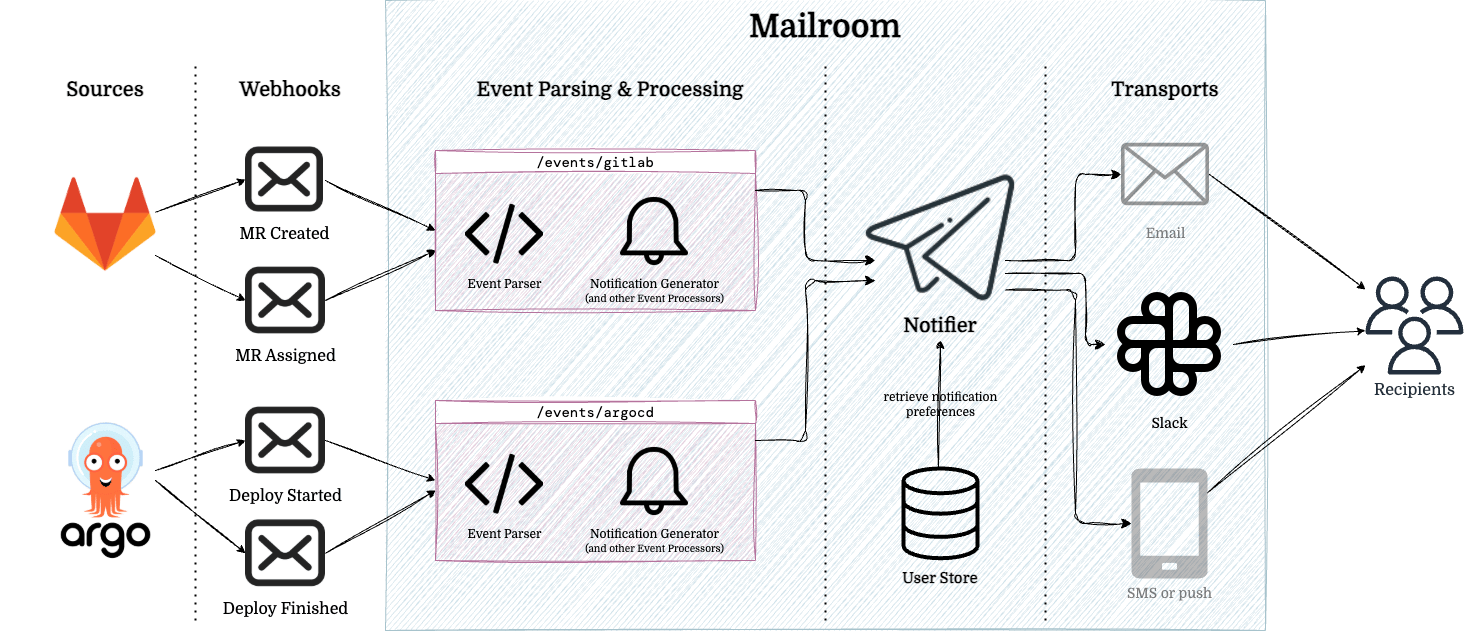

The diagram above was exported from draw.io. Its source (the exported page's mxGraphModel, read from the mxfile embedded in the PNG):
<mxGraphModel dx="1234" dy="739" grid="1" gridSize="10" guides="1" tooltips="1" connect="1" arrows="1" fold="1" page="1" pageScale="1" pageWidth="850" pageHeight="1100" background="none" math="0" shadow="0">
  <root>
    <mxCell id="0" />
    <mxCell id="1" parent="0" />
    <mxCell id="bta4ilJ5Z0Mczn9Pca9k-22" value="" style="shape=image;imageAspect=0;aspect=fixed;verticalLabelPosition=bottom;verticalAlign=top;image=data:image/png,(base64 omitted: 18840 chars);fontFamily=Domine;fontSource=https%3A%2F%2Ffonts.googleapis.com%2Fcss%3Ffamily%3DDomine;" parent="1" vertex="1">
      <mxGeometry x="4.49" y="440" width="211.01" height="140" as="geometry" />
    </mxCell>
    <mxCell id="bta4ilJ5Z0Mczn9Pca9k-25" value="MR Created" style="shape=image;html=1;verticalAlign=top;verticalLabelPosition=bottom;labelBackgroundColor=#ffffff;imageAspect=0;aspect=fixed;image=https://cdn4.iconfinder.com/data/icons/essentials-71/24/001_-_Envelope-128.png;fontSize=16;fontFamily=Domine;fontSource=https%3A%2F%2Ffonts.googleapis.com%2Fcss%3Ffamily%3DDomine;" parent="1" vertex="1">
      <mxGeometry x="250" y="160" width="78" height="78" as="geometry" />
    </mxCell>
    <mxCell id="bta4ilJ5Z0Mczn9Pca9k-26" value="MR Assigned" style="shape=image;html=1;verticalAlign=top;verticalLabelPosition=bottom;labelBackgroundColor=#ffffff;imageAspect=0;aspect=fixed;image=https://cdn4.iconfinder.com/data/icons/essentials-71/24/001_-_Envelope-128.png;fontSize=16;fontFamily=Domine;fontSource=https%3A%2F%2Ffonts.googleapis.com%2Fcss%3Ffamily%3DDomine;" parent="1" vertex="1">
      <mxGeometry x="250" y="280" width="80" height="80" as="geometry" />
    </mxCell>
    <mxCell id="bta4ilJ5Z0Mczn9Pca9k-27" value="Deploy Started" style="shape=image;html=1;verticalAlign=top;verticalLabelPosition=bottom;labelBackgroundColor=#ffffff;imageAspect=0;aspect=fixed;image=https://cdn4.iconfinder.com/data/icons/essentials-71/24/001_-_Envelope-128.png;fontSize=16;sketch=1;curveFitting=1;jiggle=2;fontFamily=Domine;fontSource=https%3A%2F%2Ffonts.googleapis.com%2Fcss%3Ffamily%3DDomine;" parent="1" vertex="1">
      <mxGeometry x="250" y="420" width="80" height="80" as="geometry" />
    </mxCell>
    <mxCell id="bta4ilJ5Z0Mczn9Pca9k-28" value="" style="endArrow=classic;html=1;rounded=0;entryX=0;entryY=0.5;entryDx=0;entryDy=0;sketch=1;curveFitting=1;jiggle=2;fontFamily=Domine;fontSource=https%3A%2F%2Ffonts.googleapis.com%2Fcss%3Ffamily%3DDomine;" parent="1" target="bta4ilJ5Z0Mczn9Pca9k-25" edge="1">
      <mxGeometry width="50" height="50" relative="1" as="geometry">
        <mxPoint x="160" y="231.78571428571422" as="sourcePoint" />
        <mxPoint x="280" y="250" as="targetPoint" />
      </mxGeometry>
    </mxCell>
    <mxCell id="bta4ilJ5Z0Mczn9Pca9k-30" value="" style="endArrow=classic;html=1;rounded=0;entryX=0;entryY=0.5;entryDx=0;entryDy=0;sketch=1;curveFitting=1;jiggle=2;fontFamily=Domine;fontSource=https%3A%2F%2Ffonts.googleapis.com%2Fcss%3Ffamily%3DDomine;" parent="1" target="bta4ilJ5Z0Mczn9Pca9k-27" edge="1">
      <mxGeometry width="50" height="50" relative="1" as="geometry">
        <mxPoint x="160" y="490" as="sourcePoint" />
        <mxPoint x="344.23" y="420" as="targetPoint" />
      </mxGeometry>
    </mxCell>
    <mxCell id="bta4ilJ5Z0Mczn9Pca9k-31" value="" style="endArrow=classic;html=1;rounded=0;entryX=0;entryY=0.5;entryDx=0;entryDy=0;sketch=1;curveFitting=1;jiggle=2;fontFamily=Domine;fontSource=https%3A%2F%2Ffonts.googleapis.com%2Fcss%3Ffamily%3DDomine;" parent="1" target="bta4ilJ5Z0Mczn9Pca9k-26" edge="1">
      <mxGeometry width="50" height="50" relative="1" as="geometry">
        <mxPoint x="160" y="275" as="sourcePoint" />
        <mxPoint x="250" y="209" as="targetPoint" />
      </mxGeometry>
    </mxCell>
    <mxCell id="bta4ilJ5Z0Mczn9Pca9k-32" value="" style="endArrow=none;dashed=1;html=1;dashPattern=1 3;strokeWidth=2;rounded=0;fontFamily=Domine;fontSource=https%3A%2F%2Ffonts.googleapis.com%2Fcss%3Ffamily%3DDomine;" parent="1" edge="1">
      <mxGeometry width="50" height="50" relative="1" as="geometry">
        <mxPoint x="200" y="640" as="sourcePoint" />
        <mxPoint x="200" y="80" as="targetPoint" />
      </mxGeometry>
    </mxCell>
    <mxCell id="bta4ilJ5Z0Mczn9Pca9k-34" value="&lt;b&gt;&lt;font style=&quot;font-size: 20px;&quot;&gt;Sources&lt;/font&gt;&lt;/b&gt;" style="text;html=1;align=center;verticalAlign=middle;whiteSpace=wrap;rounded=0;fontFamily=Domine;fontSource=https%3A%2F%2Ffonts.googleapis.com%2Fcss%3Ffamily%3DDomine;" parent="1" vertex="1">
      <mxGeometry x="79.99000000000001" y="94" width="60" height="30" as="geometry" />
    </mxCell>
    <mxCell id="bta4ilJ5Z0Mczn9Pca9k-35" value="&lt;b&gt;&lt;font style=&quot;font-size: 20px;&quot;&gt;Webhooks&lt;/font&gt;&lt;/b&gt;" style="text;html=1;align=center;verticalAlign=middle;whiteSpace=wrap;rounded=0;fontFamily=Domine;fontSource=https%3A%2F%2Ffonts.googleapis.com%2Fcss%3Ffamily%3DDomine;" parent="1" vertex="1">
      <mxGeometry x="260" y="94" width="70" height="30" as="geometry" />
    </mxCell>
    <mxCell id="bta4ilJ5Z0Mczn9Pca9k-37" value="" style="rounded=0;whiteSpace=wrap;html=1;fillColor=#D1E3EB;strokeColor=#A7C3CC;glass=0;shadow=0;sketch=1;curveFitting=1;jiggle=2;fontFamily=Domine;fontSource=https%3A%2F%2Ffonts.googleapis.com%2Fcss%3Ffamily%3DDomine;" parent="1" vertex="1">
      <mxGeometry x="390" y="20" width="880" height="630" as="geometry" />
    </mxCell>
    <mxCell id="bta4ilJ5Z0Mczn9Pca9k-39" value="&lt;h1 style=&quot;margin-top: 0px;&quot;&gt;Mailroom&lt;/h1&gt;" style="text;html=1;whiteSpace=wrap;overflow=hidden;rounded=0;fontStyle=0;fontSize=16;align=center;fontFamily=Domine;fontSource=https%3A%2F%2Ffonts.googleapis.com%2Fcss%3Ffamily%3DDomine;" parent="1" vertex="1">
      <mxGeometry x="715" y="21" width="230" height="40" as="geometry" />
    </mxCell>
    <mxCell id="bta4ilJ5Z0Mczn9Pca9k-42" value="&lt;font style=&quot;font-weight: normal; font-size: 14px;&quot;&gt;/events/gitlab&lt;/font&gt;" style="swimlane;whiteSpace=wrap;html=1;sketch=1;curveFitting=1;jiggle=2;swimlaneLine=1;strokeColor=#B5739D;fontFamily=DM Mono;fontSource=https%3A%2F%2Ffonts.googleapis.com%2Fcss%3Ffamily%3DDM%2BMono;swimlaneFillColor=#E6D0DE;" parent="1" vertex="1">
      <mxGeometry x="440" y="170" width="320" height="160" as="geometry" />
    </mxCell>
    <mxCell id="bta4ilJ5Z0Mczn9Pca9k-43" value="Event Parser" style="shape=image;html=1;verticalAlign=top;verticalLabelPosition=bottom;labelBackgroundColor=none;imageAspect=0;aspect=fixed;image=https://cdn2.iconfinder.com/data/icons/font-awesome/1792/code-128.png;fontFamily=Domine;fontSource=https%3A%2F%2Ffonts.googleapis.com%2Fcss%3Ffamily%3DDomine;" parent="bta4ilJ5Z0Mczn9Pca9k-42" vertex="1">
      <mxGeometry x="30" y="42" width="78" height="78" as="geometry" />
    </mxCell>
    <mxCell id="bta4ilJ5Z0Mczn9Pca9k-44" value="Notification Generator&lt;br&gt;&lt;font style=&quot;font-size: 10px;&quot;&gt;(and other Event Processors)&lt;/font&gt;" style="shape=image;html=1;verticalAlign=top;verticalLabelPosition=bottom;labelBackgroundColor=none;imageAspect=0;aspect=fixed;image=https://cdn2.iconfinder.com/data/icons/user-interface-169/32/bell-128.png;fontFamily=Domine;fontSource=https%3A%2F%2Ffonts.googleapis.com%2Fcss%3Ffamily%3DDomine;" parent="bta4ilJ5Z0Mczn9Pca9k-42" vertex="1">
      <mxGeometry x="180" y="42" width="78" height="78" as="geometry" />
    </mxCell>
    <mxCell id="bta4ilJ5Z0Mczn9Pca9k-45" value="&lt;font style=&quot;font-weight: normal; font-size: 14px;&quot;&gt;/events/argocd&lt;/font&gt;" style="swimlane;whiteSpace=wrap;html=1;sketch=1;curveFitting=1;jiggle=2;swimlaneLine=1;strokeColor=#B5739D;fontFamily=DM Mono;fontSource=https%3A%2F%2Ffonts.googleapis.com%2Fcss%3Ffamily%3DDM%2BMono;swimlaneFillColor=#E6D0DE;" parent="1" vertex="1">
      <mxGeometry x="440" y="420" width="320" height="160" as="geometry" />
    </mxCell>
    <mxCell id="bta4ilJ5Z0Mczn9Pca9k-46" value="Event Parser" style="shape=image;html=1;verticalAlign=top;verticalLabelPosition=bottom;labelBackgroundColor=none;imageAspect=0;aspect=fixed;image=https://cdn2.iconfinder.com/data/icons/font-awesome/1792/code-128.png;fontFamily=Domine;fontSource=https%3A%2F%2Ffonts.googleapis.com%2Fcss%3Ffamily%3DDomine;" parent="bta4ilJ5Z0Mczn9Pca9k-45" vertex="1">
      <mxGeometry x="30" y="42" width="78" height="78" as="geometry" />
    </mxCell>
    <mxCell id="bta4ilJ5Z0Mczn9Pca9k-47" value="Notification Generator&lt;br&gt;&lt;font style=&quot;font-size: 10px;&quot;&gt;(and other Event Processors)&lt;/font&gt;" style="shape=image;html=1;verticalAlign=top;verticalLabelPosition=bottom;labelBackgroundColor=none;imageAspect=0;aspect=fixed;image=https://cdn2.iconfinder.com/data/icons/user-interface-169/32/bell-128.png;fontFamily=Domine;fontSource=https%3A%2F%2Ffonts.googleapis.com%2Fcss%3Ffamily%3DDomine;" parent="bta4ilJ5Z0Mczn9Pca9k-45" vertex="1">
      <mxGeometry x="180" y="42" width="78" height="78" as="geometry" />
    </mxCell>
    <mxCell id="bta4ilJ5Z0Mczn9Pca9k-49" value="" style="endArrow=none;dashed=1;html=1;dashPattern=1 3;strokeWidth=2;rounded=0;fontFamily=Domine;fontSource=https%3A%2F%2Ffonts.googleapis.com%2Fcss%3Ffamily%3DDomine;" parent="1" edge="1">
      <mxGeometry width="50" height="50" relative="1" as="geometry">
        <mxPoint x="830" y="640" as="sourcePoint" />
        <mxPoint x="830" y="80" as="targetPoint" />
      </mxGeometry>
    </mxCell>
    <mxCell id="bta4ilJ5Z0Mczn9Pca9k-50" value="" style="endArrow=classic;html=1;rounded=0;entryX=0;entryY=0.5;entryDx=0;entryDy=0;sketch=1;curveFitting=1;jiggle=2;fontFamily=Domine;fontSource=https%3A%2F%2Ffonts.googleapis.com%2Fcss%3Ffamily%3DDomine;curved=0;" parent="1" target="bta4ilJ5Z0Mczn9Pca9k-42" edge="1">
      <mxGeometry width="50" height="50" relative="1" as="geometry">
        <mxPoint x="330" y="200" as="sourcePoint" />
        <mxPoint x="770" y="320" as="targetPoint" />
      </mxGeometry>
    </mxCell>
    <mxCell id="bta4ilJ5Z0Mczn9Pca9k-51" value="" style="endArrow=classic;html=1;rounded=0;sketch=1;curveFitting=1;jiggle=2;exitX=1;exitY=0.5;exitDx=0;exitDy=0;fontFamily=Domine;fontSource=https%3A%2F%2Ffonts.googleapis.com%2Fcss%3Ffamily%3DDomine;curved=0;" parent="1" source="bta4ilJ5Z0Mczn9Pca9k-26" edge="1">
      <mxGeometry width="50" height="50" relative="1" as="geometry">
        <mxPoint x="340" y="210" as="sourcePoint" />
        <mxPoint x="440" y="270" as="targetPoint" />
      </mxGeometry>
    </mxCell>
    <mxCell id="bta4ilJ5Z0Mczn9Pca9k-52" value="" style="endArrow=classic;html=1;rounded=0;entryX=0;entryY=0.5;entryDx=0;entryDy=0;sketch=1;curveFitting=1;jiggle=2;fontFamily=Domine;fontSource=https%3A%2F%2Ffonts.googleapis.com%2Fcss%3Ffamily%3DDomine;curved=0;exitX=1;exitY=0.5;exitDx=0;exitDy=0;" parent="1" source="bta4ilJ5Z0Mczn9Pca9k-27" target="bta4ilJ5Z0Mczn9Pca9k-45" edge="1">
      <mxGeometry width="50" height="50" relative="1" as="geometry">
        <mxPoint x="328" y="490" as="sourcePoint" />
        <mxPoint x="438" y="540" as="targetPoint" />
      </mxGeometry>
    </mxCell>
    <mxCell id="bta4ilJ5Z0Mczn9Pca9k-53" value="" style="shape=image;html=1;verticalAlign=top;verticalLabelPosition=bottom;labelBackgroundColor=#ffffff;imageAspect=0;aspect=fixed;image=https://cdn4.iconfinder.com/data/icons/social-media-and-logos-12/32/Logo_telegram_Airplane_Air_plane_paper_airplane-33-128.png;fontFamily=Domine;fontSource=https%3A%2F%2Ffonts.googleapis.com%2Fcss%3Ffamily%3DDomine;" parent="1" vertex="1">
      <mxGeometry x="866" y="171" width="158" height="158" as="geometry" />
    </mxCell>
    <mxCell id="bta4ilJ5Z0Mczn9Pca9k-55" value="&lt;b&gt;&lt;font style=&quot;font-size: 20px;&quot;&gt;Notifier&lt;/font&gt;&lt;/b&gt;" style="text;html=1;align=center;verticalAlign=middle;whiteSpace=wrap;rounded=0;fontFamily=Domine;fontSource=https%3A%2F%2Ffonts.googleapis.com%2Fcss%3Ffamily%3DDomine;" parent="1" vertex="1">
      <mxGeometry x="915" y="330" width="60" height="30" as="geometry" />
    </mxCell>
    <mxCell id="bta4ilJ5Z0Mczn9Pca9k-56" value="" style="html=1;verticalLabelPosition=bottom;align=center;labelBackgroundColor=#ffffff;verticalAlign=top;strokeWidth=4;strokeColor=#000000;shadow=0;dashed=0;shape=mxgraph.ios7.icons.data;fillColor=none;fontFamily=Domine;fontSource=https%3A%2F%2Ffonts.googleapis.com%2Fcss%3Ffamily%3DDomine;" parent="1" vertex="1">
      <mxGeometry x="908" y="488" width="74" height="89.73" as="geometry" />
    </mxCell>
    <mxCell id="bta4ilJ5Z0Mczn9Pca9k-57" value="&lt;b&gt;&lt;font&gt;User Store&lt;/font&gt;&lt;/b&gt;" style="text;html=1;align=center;verticalAlign=middle;whiteSpace=wrap;rounded=0;fontSize=15;fontFamily=Domine;fontSource=https%3A%2F%2Ffonts.googleapis.com%2Fcss%3Ffamily%3DDomine;" parent="1" vertex="1">
      <mxGeometry x="890" y="582.73" width="110" height="30" as="geometry" />
    </mxCell>
    <mxCell id="bta4ilJ5Z0Mczn9Pca9k-60" value="" style="edgeStyle=elbowEdgeStyle;elbow=horizontal;endArrow=classic;html=1;curved=0;rounded=1;endSize=8;startSize=8;exitX=1;exitY=0.25;exitDx=0;exitDy=0;sketch=1;curveFitting=1;jiggle=2;fontFamily=Domine;fontSource=https%3A%2F%2Ffonts.googleapis.com%2Fcss%3Ffamily%3DDomine;" parent="1" source="bta4ilJ5Z0Mczn9Pca9k-42" edge="1">
      <mxGeometry width="50" height="50" relative="1" as="geometry">
        <mxPoint x="780" y="209" as="sourcePoint" />
        <mxPoint x="880" y="280" as="targetPoint" />
        <Array as="points">
          <mxPoint x="810" y="199" />
        </Array>
      </mxGeometry>
    </mxCell>
    <mxCell id="bta4ilJ5Z0Mczn9Pca9k-61" value="" style="edgeStyle=elbowEdgeStyle;elbow=horizontal;endArrow=classic;html=1;curved=0;rounded=1;endSize=8;startSize=8;sketch=1;curveFitting=1;jiggle=2;exitX=1;exitY=0.25;exitDx=0;exitDy=0;fontFamily=Domine;fontSource=https%3A%2F%2Ffonts.googleapis.com%2Fcss%3Ffamily%3DDomine;" parent="1" source="bta4ilJ5Z0Mczn9Pca9k-45" edge="1">
      <mxGeometry width="50" height="50" relative="1" as="geometry">
        <mxPoint x="760" y="511" as="sourcePoint" />
        <mxPoint x="880" y="300" as="targetPoint" />
        <Array as="points">
          <mxPoint x="810" y="430.5" />
        </Array>
      </mxGeometry>
    </mxCell>
    <mxCell id="bta4ilJ5Z0Mczn9Pca9k-62" value="" style="endArrow=none;html=1;rounded=1;exitX=0.5;exitY=1;exitDx=0;exitDy=0;entryX=0.473;entryY=0;entryDx=0;entryDy=0;entryPerimeter=0;sketch=1;curveFitting=1;jiggle=2;fontFamily=Domine;fontSource=https%3A%2F%2Ffonts.googleapis.com%2Fcss%3Ffamily%3DDomine;startArrow=classic;startFill=1;endFill=0;curved=0;" parent="1" source="bta4ilJ5Z0Mczn9Pca9k-55" target="bta4ilJ5Z0Mczn9Pca9k-56" edge="1">
      <mxGeometry relative="1" as="geometry">
        <mxPoint x="930" y="380" as="sourcePoint" />
        <mxPoint x="1030" y="380" as="targetPoint" />
      </mxGeometry>
    </mxCell>
    <mxCell id="bta4ilJ5Z0Mczn9Pca9k-63" value="&lt;font style=&quot;font-size: 12px;&quot;&gt;retrieve notification&lt;br&gt;preferences&lt;/font&gt;" style="edgeLabel;resizable=0;html=1;;align=center;verticalAlign=middle;labelBackgroundColor=none;fontFamily=Domine;fontSource=https%3A%2F%2Ffonts.googleapis.com%2Fcss%3Ffamily%3DDomine;" parent="bta4ilJ5Z0Mczn9Pca9k-62" connectable="0" vertex="1">
      <mxGeometry relative="1" as="geometry" />
    </mxCell>
    <mxCell id="bta4ilJ5Z0Mczn9Pca9k-64" value="&lt;b&gt;&lt;font style=&quot;font-size: 20px;&quot;&gt;Transports&lt;/font&gt;&lt;/b&gt;" style="text;html=1;align=center;verticalAlign=middle;whiteSpace=wrap;rounded=0;fontFamily=Domine;fontSource=https%3A%2F%2Ffonts.googleapis.com%2Fcss%3Ffamily%3DDomine;" parent="1" vertex="1">
      <mxGeometry x="1140" y="94" width="60" height="30" as="geometry" />
    </mxCell>
    <mxCell id="bta4ilJ5Z0Mczn9Pca9k-65" value="" style="endArrow=none;dashed=1;html=1;dashPattern=1 3;strokeWidth=2;rounded=0;fontFamily=Domine;fontSource=https%3A%2F%2Ffonts.googleapis.com%2Fcss%3Ffamily%3DDomine;" parent="1" edge="1">
      <mxGeometry width="50" height="50" relative="1" as="geometry">
        <mxPoint x="1050" y="640" as="sourcePoint" />
        <mxPoint x="1050" y="80" as="targetPoint" />
      </mxGeometry>
    </mxCell>
    <mxCell id="bta4ilJ5Z0Mczn9Pca9k-66" value="&lt;font style=&quot;font-size: 14px;&quot;&gt;Email&lt;/font&gt;" style="shape=image;html=1;verticalAlign=top;verticalLabelPosition=bottom;labelBackgroundColor=none;imageAspect=0;aspect=fixed;image=https://cdn3.iconfinder.com/data/icons/essential-pack-2/48/8-Email-128.png;sketch=1;curveFitting=1;jiggle=2;fontFamily=Domine;fontSource=https%3A%2F%2Ffonts.googleapis.com%2Fcss%3Ffamily%3DDomine;imageBackground=none;opacity=40;textOpacity=50;" parent="1" vertex="1">
      <mxGeometry x="1126" y="150" width="88" height="88" as="geometry" />
    </mxCell>
    <mxCell id="bta4ilJ5Z0Mczn9Pca9k-68" value="Slack" style="shape=image;html=1;verticalAlign=top;verticalLabelPosition=bottom;labelBackgroundColor=none;imageAspect=0;aspect=fixed;image=https://cdn0.iconfinder.com/data/icons/phosphor-regular-vol-4/256/slack-logo-128.png;fontSize=14;fontFamily=Domine;fontSource=https%3A%2F%2Ffonts.googleapis.com%2Fcss%3Ffamily%3DDomine;" parent="1" vertex="1">
      <mxGeometry x="1110" y="300" width="128" height="128" as="geometry" />
    </mxCell>
    <mxCell id="bta4ilJ5Z0Mczn9Pca9k-69" value="SMS or push" style="sketch=0;pointerEvents=1;shadow=0;dashed=0;html=1;strokeColor=none;fillColor=#505050;labelPosition=center;verticalLabelPosition=bottom;verticalAlign=top;outlineConnect=0;align=center;shape=mxgraph.office.devices.cell_phone_generic;fontSize=14;fontFamily=Domine;fontSource=https%3A%2F%2Ffonts.googleapis.com%2Fcss%3Ffamily%3DDomine;opacity=40;textOpacity=50;" parent="1" vertex="1">
      <mxGeometry x="1136" y="488" width="76" height="110" as="geometry" />
    </mxCell>
    <mxCell id="bta4ilJ5Z0Mczn9Pca9k-70" value="" style="edgeStyle=elbowEdgeStyle;elbow=horizontal;endArrow=classic;html=1;curved=0;rounded=1;endSize=8;startSize=8;exitX=1;exitY=0.25;exitDx=0;exitDy=0;sketch=1;curveFitting=1;jiggle=2;entryX=0;entryY=0.5;entryDx=0;entryDy=0;fontFamily=Domine;fontSource=https%3A%2F%2Ffonts.googleapis.com%2Fcss%3Ffamily%3DDomine;" parent="1" target="bta4ilJ5Z0Mczn9Pca9k-66" edge="1">
      <mxGeometry width="50" height="50" relative="1" as="geometry">
        <mxPoint x="1010" y="280" as="sourcePoint" />
        <mxPoint x="1130" y="350" as="targetPoint" />
        <Array as="points">
          <mxPoint x="1080" y="240" />
        </Array>
      </mxGeometry>
    </mxCell>
    <mxCell id="bta4ilJ5Z0Mczn9Pca9k-71" value="" style="edgeStyle=elbowEdgeStyle;elbow=horizontal;endArrow=classic;html=1;curved=0;rounded=1;endSize=8;startSize=8;exitX=1;exitY=0.25;exitDx=0;exitDy=0;sketch=1;curveFitting=1;jiggle=2;entryX=0;entryY=0.5;entryDx=0;entryDy=0;fontFamily=Domine;fontSource=https%3A%2F%2Ffonts.googleapis.com%2Fcss%3Ffamily%3DDomine;" parent="1" target="bta4ilJ5Z0Mczn9Pca9k-68" edge="1">
      <mxGeometry width="50" height="50" relative="1" as="geometry">
        <mxPoint x="1010" y="293" as="sourcePoint" />
        <mxPoint x="1126" y="207" as="targetPoint" />
        <Array as="points">
          <mxPoint x="1090" y="330" />
        </Array>
      </mxGeometry>
    </mxCell>
    <mxCell id="bta4ilJ5Z0Mczn9Pca9k-72" value="" style="edgeStyle=elbowEdgeStyle;elbow=horizontal;endArrow=classic;html=1;curved=0;rounded=1;endSize=8;startSize=8;exitX=1;exitY=0.25;exitDx=0;exitDy=0;sketch=1;curveFitting=1;jiggle=2;fontFamily=Domine;fontSource=https%3A%2F%2Ffonts.googleapis.com%2Fcss%3Ffamily%3DDomine;" parent="1" target="bta4ilJ5Z0Mczn9Pca9k-69" edge="1">
      <mxGeometry width="50" height="50" relative="1" as="geometry">
        <mxPoint x="1010" y="309.5" as="sourcePoint" />
        <mxPoint x="1110" y="380.5" as="targetPoint" />
        <Array as="points">
          <mxPoint x="1080" y="269.5" />
        </Array>
      </mxGeometry>
    </mxCell>
    <mxCell id="bta4ilJ5Z0Mczn9Pca9k-73" value="Recipients" style="sketch=0;outlineConnect=0;fontColor=#232F3E;gradientColor=none;fillColor=#232F3D;strokeColor=none;dashed=0;verticalLabelPosition=bottom;verticalAlign=top;align=center;html=1;fontSize=16;fontStyle=0;aspect=fixed;pointerEvents=1;shape=mxgraph.aws4.users;fontFamily=Domine;fontSource=https%3A%2F%2Ffonts.googleapis.com%2Fcss%3Ffamily%3DDomine;" parent="1" vertex="1">
      <mxGeometry x="1370" y="296" width="98" height="98" as="geometry" />
    </mxCell>
    <mxCell id="bta4ilJ5Z0Mczn9Pca9k-74" value="" style="endArrow=classic;html=1;rounded=0;exitX=1;exitY=0.5;exitDx=0;exitDy=0;sketch=1;curveFitting=1;jiggle=2;fontFamily=Domine;fontSource=https%3A%2F%2Ffonts.googleapis.com%2Fcss%3Ffamily%3DDomine;" parent="1" source="bta4ilJ5Z0Mczn9Pca9k-66" target="bta4ilJ5Z0Mczn9Pca9k-73" edge="1">
      <mxGeometry width="50" height="50" relative="1" as="geometry">
        <mxPoint x="1350" y="370" as="sourcePoint" />
        <mxPoint x="1400" y="320" as="targetPoint" />
      </mxGeometry>
    </mxCell>
    <mxCell id="bta4ilJ5Z0Mczn9Pca9k-75" value="" style="endArrow=classic;html=1;rounded=0;exitX=1;exitY=0.5;exitDx=0;exitDy=0;sketch=1;curveFitting=1;jiggle=2;fontFamily=Domine;fontSource=https%3A%2F%2Ffonts.googleapis.com%2Fcss%3Ffamily%3DDomine;" parent="1" source="bta4ilJ5Z0Mczn9Pca9k-68" target="bta4ilJ5Z0Mczn9Pca9k-73" edge="1">
      <mxGeometry width="50" height="50" relative="1" as="geometry">
        <mxPoint x="1224" y="204" as="sourcePoint" />
        <mxPoint x="1380" y="319" as="targetPoint" />
      </mxGeometry>
    </mxCell>
    <mxCell id="bta4ilJ5Z0Mczn9Pca9k-76" value="" style="endArrow=classic;html=1;rounded=0;sketch=1;curveFitting=1;jiggle=2;fontFamily=Domine;fontSource=https%3A%2F%2Ffonts.googleapis.com%2Fcss%3Ffamily%3DDomine;" parent="1" source="bta4ilJ5Z0Mczn9Pca9k-69" target="bta4ilJ5Z0Mczn9Pca9k-73" edge="1">
      <mxGeometry width="50" height="50" relative="1" as="geometry">
        <mxPoint x="1234" y="214" as="sourcePoint" />
        <mxPoint x="1390" y="329" as="targetPoint" />
      </mxGeometry>
    </mxCell>
    <mxCell id="bM61M_YkNq6aqKSSzaHd-2" value="" style="shape=image;verticalLabelPosition=bottom;labelBackgroundColor=default;verticalAlign=top;aspect=fixed;imageAspect=0;image=https://cdn4.iconfinder.com/data/icons/logos-and-brands/512/144_Gitlab_logo_logos-512.png;" parent="1" vertex="1">
      <mxGeometry x="53.99000000000001" y="188" width="112" height="112" as="geometry" />
    </mxCell>
    <mxCell id="bM61M_YkNq6aqKSSzaHd-3" value="Deploy Finished" style="shape=image;html=1;verticalAlign=top;verticalLabelPosition=bottom;labelBackgroundColor=#ffffff;imageAspect=0;aspect=fixed;image=https://cdn4.iconfinder.com/data/icons/essentials-71/24/001_-_Envelope-128.png;fontSize=16;sketch=1;curveFitting=1;jiggle=2;fontFamily=Domine;fontSource=https%3A%2F%2Ffonts.googleapis.com%2Fcss%3Ffamily%3DDomine;" parent="1" vertex="1">
      <mxGeometry x="250" y="532.73" width="80" height="80" as="geometry" />
    </mxCell>
    <mxCell id="bM61M_YkNq6aqKSSzaHd-4" value="" style="endArrow=classic;html=1;rounded=0;entryX=0;entryY=0.5;entryDx=0;entryDy=0;sketch=1;curveFitting=1;jiggle=2;fontFamily=Domine;fontSource=https%3A%2F%2Ffonts.googleapis.com%2Fcss%3Ffamily%3DDomine;" parent="1" target="bM61M_YkNq6aqKSSzaHd-3" edge="1">
      <mxGeometry width="50" height="50" relative="1" as="geometry">
        <mxPoint x="160" y="500" as="sourcePoint" />
        <mxPoint x="260" y="470" as="targetPoint" />
      </mxGeometry>
    </mxCell>
    <mxCell id="bM61M_YkNq6aqKSSzaHd-5" value="" style="endArrow=classic;html=1;rounded=0;sketch=1;curveFitting=1;jiggle=2;fontFamily=Domine;fontSource=https%3A%2F%2Ffonts.googleapis.com%2Fcss%3Ffamily%3DDomine;curved=0;exitX=1;exitY=0.5;exitDx=0;exitDy=0;" parent="1" source="bM61M_YkNq6aqKSSzaHd-3" edge="1">
      <mxGeometry width="50" height="50" relative="1" as="geometry">
        <mxPoint x="340" y="470" as="sourcePoint" />
        <mxPoint x="440" y="510" as="targetPoint" />
      </mxGeometry>
    </mxCell>
    <mxCell id="CnMlH4Fccsx_8238qj00-1" value="&lt;b&gt;&lt;font style=&quot;font-size: 20px;&quot;&gt;Event Parsing &amp;amp; Processing&lt;/font&gt;&lt;/b&gt;" style="text;html=1;align=center;verticalAlign=middle;whiteSpace=wrap;rounded=0;fontFamily=Domine;fontSource=https%3A%2F%2Ffonts.googleapis.com%2Fcss%3Ffamily%3DDomine;" vertex="1" parent="1">
      <mxGeometry x="450" y="94" width="330" height="30" as="geometry" />
    </mxCell>
  </root>
</mxGraphModel>